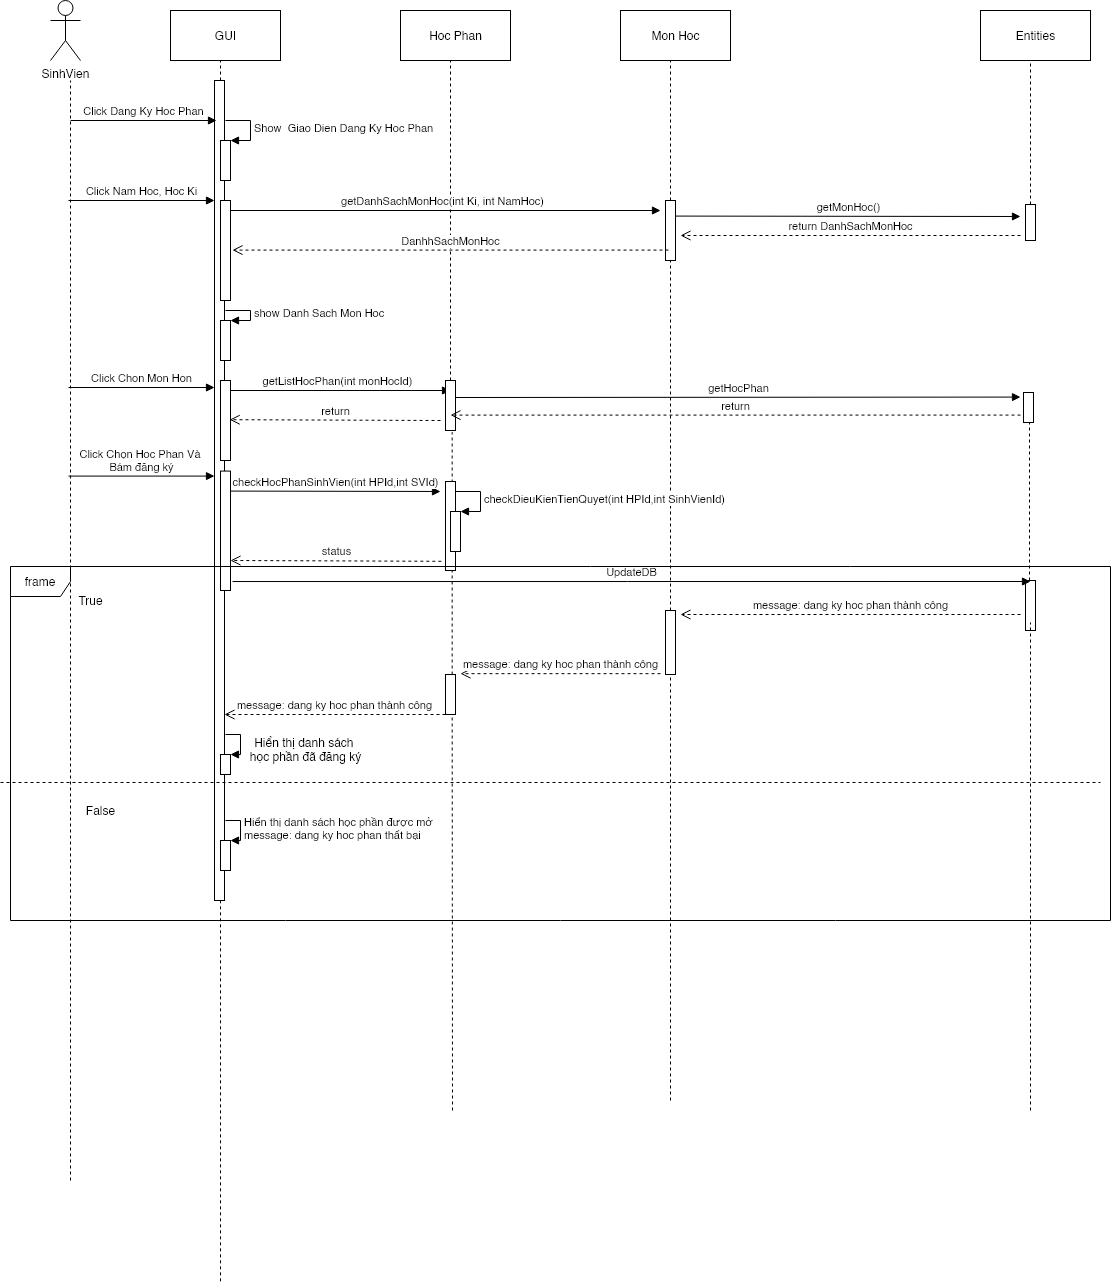

The diagram above was exported from draw.io. Its source (the exported page's mxGraphModel, read from the mxfile embedded in the PNG):
<mxGraphModel dx="1422" dy="846" grid="1" gridSize="10" guides="1" tooltips="1" connect="1" arrows="1" fold="1" page="1" pageScale="1" pageWidth="2000" pageHeight="10000" math="0" shadow="0">
  <root>
    <mxCell id="0" />
    <mxCell id="1" parent="0" />
    <mxCell id="Ui5-NYZoPCU83a_G70fa-14" value="SinhVien" style="shape=umlActor;verticalLabelPosition=bottom;verticalAlign=top;html=1;outlineConnect=0;" parent="1" vertex="1">
      <mxGeometry x="80" y="40" width="30" height="60" as="geometry" />
    </mxCell>
    <mxCell id="Ui5-NYZoPCU83a_G70fa-15" value="" style="endArrow=none;dashed=1;html=1;" parent="1" edge="1">
      <mxGeometry width="50" height="50" relative="1" as="geometry">
        <mxPoint x="100" y="1220" as="sourcePoint" />
        <mxPoint x="100" y="120" as="targetPoint" />
      </mxGeometry>
    </mxCell>
    <mxCell id="Ui5-NYZoPCU83a_G70fa-17" value="GUI" style="html=1;" parent="1" vertex="1">
      <mxGeometry x="200" y="50" width="110" height="50" as="geometry" />
    </mxCell>
    <mxCell id="Ui5-NYZoPCU83a_G70fa-18" value="" style="endArrow=none;dashed=1;html=1;" parent="1" source="Ui5-NYZoPCU83a_G70fa-28" edge="1">
      <mxGeometry width="50" height="50" relative="1" as="geometry">
        <mxPoint x="250" y="610" as="sourcePoint" />
        <mxPoint x="250" y="100" as="targetPoint" />
      </mxGeometry>
    </mxCell>
    <mxCell id="Ui5-NYZoPCU83a_G70fa-20" value="Hoc Phan" style="html=1;" parent="1" vertex="1">
      <mxGeometry x="430" y="50" width="110" height="50" as="geometry" />
    </mxCell>
    <mxCell id="Ui5-NYZoPCU83a_G70fa-21" value="" style="endArrow=none;dashed=1;html=1;" parent="1" source="Ui5-NYZoPCU83a_G70fa-55" edge="1">
      <mxGeometry width="50" height="50" relative="1" as="geometry">
        <mxPoint x="480" y="610" as="sourcePoint" />
        <mxPoint x="480" y="100" as="targetPoint" />
      </mxGeometry>
    </mxCell>
    <mxCell id="Ui5-NYZoPCU83a_G70fa-22" value="Mon Hoc" style="html=1;" parent="1" vertex="1">
      <mxGeometry x="650" y="50" width="110" height="50" as="geometry" />
    </mxCell>
    <mxCell id="Ui5-NYZoPCU83a_G70fa-23" value="" style="endArrow=none;dashed=1;html=1;" parent="1" source="Ui5-NYZoPCU83a_G70fa-41" edge="1">
      <mxGeometry width="50" height="50" relative="1" as="geometry">
        <mxPoint x="700" y="610" as="sourcePoint" />
        <mxPoint x="700" y="100" as="targetPoint" />
      </mxGeometry>
    </mxCell>
    <mxCell id="Ui5-NYZoPCU83a_G70fa-26" value="Entities" style="html=1;" parent="1" vertex="1">
      <mxGeometry x="1010" y="50" width="110" height="50" as="geometry" />
    </mxCell>
    <mxCell id="Ui5-NYZoPCU83a_G70fa-27" value="" style="endArrow=none;dashed=1;html=1;" parent="1" source="Ui5-NYZoPCU83a_G70fa-73" edge="1">
      <mxGeometry width="50" height="50" relative="1" as="geometry">
        <mxPoint x="1060" y="610" as="sourcePoint" />
        <mxPoint x="1060" y="100" as="targetPoint" />
      </mxGeometry>
    </mxCell>
    <mxCell id="Ui5-NYZoPCU83a_G70fa-28" value="" style="html=1;points=[];perimeter=orthogonalPerimeter;" parent="1" vertex="1">
      <mxGeometry x="244" y="120" width="10" height="820" as="geometry" />
    </mxCell>
    <mxCell id="Ui5-NYZoPCU83a_G70fa-29" value="" style="endArrow=none;dashed=1;html=1;" parent="1" target="Ui5-NYZoPCU83a_G70fa-28" edge="1">
      <mxGeometry width="50" height="50" relative="1" as="geometry">
        <mxPoint x="250" y="1320.8333333333333" as="sourcePoint" />
        <mxPoint x="250" y="100" as="targetPoint" />
      </mxGeometry>
    </mxCell>
    <mxCell id="Ui5-NYZoPCU83a_G70fa-33" value="Click Dang Ky Hoc Phan" style="html=1;verticalAlign=bottom;endArrow=block;" parent="1" edge="1">
      <mxGeometry width="80" relative="1" as="geometry">
        <mxPoint x="100" y="160" as="sourcePoint" />
        <mxPoint x="246" y="160" as="targetPoint" />
      </mxGeometry>
    </mxCell>
    <mxCell id="Ui5-NYZoPCU83a_G70fa-34" value="" style="html=1;points=[];perimeter=orthogonalPerimeter;" parent="1" vertex="1">
      <mxGeometry x="250" y="180" width="10" height="40" as="geometry" />
    </mxCell>
    <mxCell id="Ui5-NYZoPCU83a_G70fa-35" value="Show&amp;nbsp; Giao Dien Dang Ky Hoc Phan" style="edgeStyle=orthogonalEdgeStyle;html=1;align=left;spacingLeft=2;endArrow=block;rounded=0;entryX=1;entryY=0;" parent="1" target="Ui5-NYZoPCU83a_G70fa-34" edge="1">
      <mxGeometry relative="1" as="geometry">
        <mxPoint x="255" y="160" as="sourcePoint" />
        <Array as="points">
          <mxPoint x="280" y="160" />
        </Array>
      </mxGeometry>
    </mxCell>
    <mxCell id="Ui5-NYZoPCU83a_G70fa-36" value="Click Nam Hoc, Hoc Ki" style="html=1;verticalAlign=bottom;endArrow=block;" parent="1" edge="1">
      <mxGeometry width="80" relative="1" as="geometry">
        <mxPoint x="98" y="240" as="sourcePoint" />
        <mxPoint x="244" y="240" as="targetPoint" />
      </mxGeometry>
    </mxCell>
    <mxCell id="Ui5-NYZoPCU83a_G70fa-37" value="getDanhSachMonHoc(int Ki, int NamHoc)" style="html=1;verticalAlign=bottom;endArrow=block;" parent="1" edge="1">
      <mxGeometry width="80" relative="1" as="geometry">
        <mxPoint x="254" y="250" as="sourcePoint" />
        <mxPoint x="690" y="250" as="targetPoint" />
      </mxGeometry>
    </mxCell>
    <mxCell id="Ui5-NYZoPCU83a_G70fa-38" value="" style="html=1;points=[];perimeter=orthogonalPerimeter;" parent="1" vertex="1">
      <mxGeometry x="250" y="240" width="10" height="100" as="geometry" />
    </mxCell>
    <mxCell id="Ui5-NYZoPCU83a_G70fa-41" value="" style="html=1;points=[];perimeter=orthogonalPerimeter;" parent="1" vertex="1">
      <mxGeometry x="695" y="240" width="10" height="60" as="geometry" />
    </mxCell>
    <mxCell id="Ui5-NYZoPCU83a_G70fa-42" value="" style="endArrow=none;dashed=1;html=1;" parent="1" source="Ui5-NYZoPCU83a_G70fa-98" target="Ui5-NYZoPCU83a_G70fa-41" edge="1">
      <mxGeometry width="50" height="50" relative="1" as="geometry">
        <mxPoint x="700" y="1170" as="sourcePoint" />
        <mxPoint x="700" y="100" as="targetPoint" />
      </mxGeometry>
    </mxCell>
    <mxCell id="Ui5-NYZoPCU83a_G70fa-48" value="DanhhSachMonHoc" style="html=1;verticalAlign=bottom;endArrow=open;dashed=1;endSize=8;entryX=1;entryY=0.833;entryDx=0;entryDy=0;entryPerimeter=0;" parent="1" edge="1">
      <mxGeometry relative="1" as="geometry">
        <mxPoint x="698" y="289.58" as="sourcePoint" />
        <mxPoint x="262" y="289.5800000000001" as="targetPoint" />
      </mxGeometry>
    </mxCell>
    <mxCell id="Ui5-NYZoPCU83a_G70fa-50" value="" style="html=1;points=[];perimeter=orthogonalPerimeter;" parent="1" vertex="1">
      <mxGeometry x="250" y="360" width="10" height="40" as="geometry" />
    </mxCell>
    <mxCell id="Ui5-NYZoPCU83a_G70fa-51" value="show Danh Sach Mon Hoc" style="edgeStyle=orthogonalEdgeStyle;html=1;align=left;spacingLeft=2;endArrow=block;rounded=0;entryX=1;entryY=0;" parent="1" target="Ui5-NYZoPCU83a_G70fa-50" edge="1">
      <mxGeometry relative="1" as="geometry">
        <mxPoint x="255" y="350" as="sourcePoint" />
        <Array as="points">
          <mxPoint x="280" y="350" />
        </Array>
      </mxGeometry>
    </mxCell>
    <mxCell id="Ui5-NYZoPCU83a_G70fa-52" value="Click Chon Mon Hon" style="html=1;verticalAlign=bottom;endArrow=block;" parent="1" edge="1">
      <mxGeometry width="80" relative="1" as="geometry">
        <mxPoint x="98" y="427" as="sourcePoint" />
        <mxPoint x="244" y="427" as="targetPoint" />
      </mxGeometry>
    </mxCell>
    <mxCell id="Ui5-NYZoPCU83a_G70fa-53" value="getListHocPhan(int monHocId)" style="html=1;verticalAlign=bottom;endArrow=block;" parent="1" edge="1">
      <mxGeometry width="80" relative="1" as="geometry">
        <mxPoint x="254" y="430" as="sourcePoint" />
        <mxPoint x="480" y="430" as="targetPoint" />
      </mxGeometry>
    </mxCell>
    <mxCell id="Ui5-NYZoPCU83a_G70fa-54" value="" style="html=1;points=[];perimeter=orthogonalPerimeter;" parent="1" vertex="1">
      <mxGeometry x="250" y="420" width="10" height="80" as="geometry" />
    </mxCell>
    <mxCell id="Ui5-NYZoPCU83a_G70fa-55" value="" style="html=1;points=[];perimeter=orthogonalPerimeter;" parent="1" vertex="1">
      <mxGeometry x="475" y="420" width="10" height="50" as="geometry" />
    </mxCell>
    <mxCell id="Ui5-NYZoPCU83a_G70fa-57" value="return" style="html=1;verticalAlign=bottom;endArrow=open;dashed=1;endSize=8;entryX=0.917;entryY=0.49;entryDx=0;entryDy=0;entryPerimeter=0;" parent="1" target="Ui5-NYZoPCU83a_G70fa-54" edge="1">
      <mxGeometry relative="1" as="geometry">
        <mxPoint x="470" y="460.00000000000006" as="sourcePoint" />
        <mxPoint x="390" y="460.00000000000006" as="targetPoint" />
      </mxGeometry>
    </mxCell>
    <mxCell id="Ui5-NYZoPCU83a_G70fa-63" value="" style="html=1;points=[];perimeter=orthogonalPerimeter;" parent="1" vertex="1">
      <mxGeometry x="1053" y="431.99999999999994" width="10" height="30" as="geometry" />
    </mxCell>
    <mxCell id="Ui5-NYZoPCU83a_G70fa-64" value="getHocPhan" style="html=1;verticalAlign=bottom;endArrow=block;" parent="1" edge="1">
      <mxGeometry width="80" relative="1" as="geometry">
        <mxPoint x="485" y="437.00000000000006" as="sourcePoint" />
        <mxPoint x="1050" y="436.58" as="targetPoint" />
      </mxGeometry>
    </mxCell>
    <mxCell id="Ui5-NYZoPCU83a_G70fa-65" value="return" style="html=1;verticalAlign=bottom;endArrow=open;dashed=1;endSize=8;exitX=-0.3;exitY=0.753;exitDx=0;exitDy=0;exitPerimeter=0;entryX=0.5;entryY=0.692;entryDx=0;entryDy=0;entryPerimeter=0;" parent="1" source="Ui5-NYZoPCU83a_G70fa-63" target="Ui5-NYZoPCU83a_G70fa-55" edge="1">
      <mxGeometry relative="1" as="geometry">
        <mxPoint x="1045" y="455.1699999999999" as="sourcePoint" />
        <mxPoint x="490" y="454.58" as="targetPoint" />
      </mxGeometry>
    </mxCell>
    <mxCell id="Ui5-NYZoPCU83a_G70fa-66" value="" style="html=1;points=[];perimeter=orthogonalPerimeter;" parent="1" vertex="1">
      <mxGeometry x="250" y="510.58" width="10" height="119.42" as="geometry" />
    </mxCell>
    <mxCell id="Ui5-NYZoPCU83a_G70fa-67" value="Click Chọn Hoc Phan Và &lt;br&gt;Bám đăng ký" style="html=1;verticalAlign=bottom;endArrow=block;" parent="1" edge="1">
      <mxGeometry width="80" relative="1" as="geometry">
        <mxPoint x="98" y="515.5800000000002" as="sourcePoint" />
        <mxPoint x="244" y="515.5800000000002" as="targetPoint" />
      </mxGeometry>
    </mxCell>
    <mxCell id="Ui5-NYZoPCU83a_G70fa-68" value="checkHocPhanSinhVien(int HPId,int SVId)" style="html=1;verticalAlign=bottom;endArrow=block;" parent="1" edge="1">
      <mxGeometry width="80" relative="1" as="geometry">
        <mxPoint x="260" y="530.58" as="sourcePoint" />
        <mxPoint x="470" y="531" as="targetPoint" />
      </mxGeometry>
    </mxCell>
    <mxCell id="Ui5-NYZoPCU83a_G70fa-70" value="" style="endArrow=none;dashed=1;html=1;entryX=0.667;entryY=1.033;entryDx=0;entryDy=0;entryPerimeter=0;" parent="1" source="Ui5-NYZoPCU83a_G70fa-94" target="Ui5-NYZoPCU83a_G70fa-55" edge="1">
      <mxGeometry width="50" height="50" relative="1" as="geometry">
        <mxPoint x="480" y="1150" as="sourcePoint" />
        <mxPoint x="480" y="570.5799999999999" as="targetPoint" />
      </mxGeometry>
    </mxCell>
    <mxCell id="Ui5-NYZoPCU83a_G70fa-72" value="" style="endArrow=none;dashed=1;html=1;entryX=0.6;entryY=1;entryDx=0;entryDy=0;entryPerimeter=0;" parent="1" source="Ui5-NYZoPCU83a_G70fa-91" target="Ui5-NYZoPCU83a_G70fa-63" edge="1">
      <mxGeometry width="50" height="50" relative="1" as="geometry">
        <mxPoint x="1060" y="1110" as="sourcePoint" />
        <mxPoint x="1058" y="560.5799999999999" as="targetPoint" />
      </mxGeometry>
    </mxCell>
    <mxCell id="Ui5-NYZoPCU83a_G70fa-73" value="" style="html=1;points=[];perimeter=orthogonalPerimeter;" parent="1" vertex="1">
      <mxGeometry x="1055" y="244" width="10" height="36" as="geometry" />
    </mxCell>
    <mxCell id="Ui5-NYZoPCU83a_G70fa-75" value="getMonHoc()" style="html=1;verticalAlign=bottom;endArrow=block;" parent="1" edge="1">
      <mxGeometry width="80" relative="1" as="geometry">
        <mxPoint x="705" y="255.57999999999998" as="sourcePoint" />
        <mxPoint x="1050" y="256" as="targetPoint" />
      </mxGeometry>
    </mxCell>
    <mxCell id="Ui5-NYZoPCU83a_G70fa-77" value="return DanhSachMonHoc" style="html=1;verticalAlign=bottom;endArrow=open;dashed=1;endSize=8;" parent="1" edge="1">
      <mxGeometry relative="1" as="geometry">
        <mxPoint x="1050" y="275" as="sourcePoint" />
        <mxPoint x="710" y="275" as="targetPoint" />
      </mxGeometry>
    </mxCell>
    <mxCell id="Ui5-NYZoPCU83a_G70fa-81" value="" style="html=1;points=[];perimeter=orthogonalPerimeter;" parent="1" vertex="1">
      <mxGeometry x="475" y="521" width="10" height="89" as="geometry" />
    </mxCell>
    <mxCell id="Ui5-NYZoPCU83a_G70fa-82" value="" style="html=1;points=[];perimeter=orthogonalPerimeter;" parent="1" vertex="1">
      <mxGeometry x="480" y="551" width="10" height="40" as="geometry" />
    </mxCell>
    <mxCell id="Ui5-NYZoPCU83a_G70fa-83" value="checkDieuKienTienQuyet(int HPId,int SinhVienId)" style="edgeStyle=orthogonalEdgeStyle;html=1;align=left;spacingLeft=2;endArrow=block;rounded=0;entryX=1;entryY=0;" parent="1" target="Ui5-NYZoPCU83a_G70fa-82" edge="1">
      <mxGeometry relative="1" as="geometry">
        <mxPoint x="485" y="531" as="sourcePoint" />
        <Array as="points">
          <mxPoint x="510" y="531" />
        </Array>
      </mxGeometry>
    </mxCell>
    <mxCell id="Ui5-NYZoPCU83a_G70fa-85" value="True" style="text;html=1;align=center;verticalAlign=middle;resizable=0;points=[];autosize=1;" parent="1" vertex="1">
      <mxGeometry x="100" y="630" width="40" height="20" as="geometry" />
    </mxCell>
    <mxCell id="Ui5-NYZoPCU83a_G70fa-86" value="False" style="text;html=1;align=center;verticalAlign=middle;resizable=0;points=[];autosize=1;" parent="1" vertex="1">
      <mxGeometry x="110" y="840" width="40" height="20" as="geometry" />
    </mxCell>
    <mxCell id="Ui5-NYZoPCU83a_G70fa-88" value="" style="endArrow=none;dashed=1;html=1;" parent="1" edge="1">
      <mxGeometry width="50" height="50" relative="1" as="geometry">
        <mxPoint x="30" y="822" as="sourcePoint" />
        <mxPoint x="1130" y="822" as="targetPoint" />
      </mxGeometry>
    </mxCell>
    <mxCell id="Ui5-NYZoPCU83a_G70fa-89" value="" style="html=1;points=[];perimeter=orthogonalPerimeter;" parent="1" vertex="1">
      <mxGeometry x="250" y="794" width="10" height="20" as="geometry" />
    </mxCell>
    <mxCell id="Ui5-NYZoPCU83a_G70fa-90" value="" style="edgeStyle=orthogonalEdgeStyle;html=1;align=left;spacingLeft=2;endArrow=block;rounded=0;entryX=1;entryY=0;" parent="1" target="Ui5-NYZoPCU83a_G70fa-89" edge="1">
      <mxGeometry relative="1" as="geometry">
        <mxPoint x="255" y="774" as="sourcePoint" />
        <Array as="points">
          <mxPoint x="270" y="774" />
          <mxPoint x="270" y="794" />
        </Array>
      </mxGeometry>
    </mxCell>
    <mxCell id="Ui5-NYZoPCU83a_G70fa-91" value="" style="html=1;points=[];perimeter=orthogonalPerimeter;" parent="1" vertex="1">
      <mxGeometry x="1055" y="620" width="10" height="50" as="geometry" />
    </mxCell>
    <mxCell id="Ui5-NYZoPCU83a_G70fa-92" value="" style="endArrow=none;dashed=1;html=1;" parent="1" edge="1">
      <mxGeometry width="50" height="50" relative="1" as="geometry">
        <mxPoint x="1060" y="1150" as="sourcePoint" />
        <mxPoint x="1060" y="662" as="targetPoint" />
      </mxGeometry>
    </mxCell>
    <mxCell id="Ui5-NYZoPCU83a_G70fa-93" value="message: dang ky hoc phan thành công" style="html=1;verticalAlign=bottom;endArrow=open;dashed=1;endSize=8;" parent="1" edge="1">
      <mxGeometry relative="1" as="geometry">
        <mxPoint x="1050" y="654" as="sourcePoint" />
        <mxPoint x="710" y="654" as="targetPoint" />
      </mxGeometry>
    </mxCell>
    <mxCell id="Ui5-NYZoPCU83a_G70fa-95" value="message: dang ky hoc phan thành công" style="html=1;verticalAlign=bottom;endArrow=open;dashed=1;endSize=8;" parent="1" edge="1">
      <mxGeometry relative="1" as="geometry">
        <mxPoint x="690" y="713.17" as="sourcePoint" />
        <mxPoint x="490" y="713.17" as="targetPoint" />
      </mxGeometry>
    </mxCell>
    <mxCell id="Ui5-NYZoPCU83a_G70fa-94" value="" style="html=1;points=[];perimeter=orthogonalPerimeter;" parent="1" vertex="1">
      <mxGeometry x="475" y="714" width="10" height="40" as="geometry" />
    </mxCell>
    <mxCell id="Ui5-NYZoPCU83a_G70fa-96" value="" style="endArrow=none;dashed=1;html=1;entryX=0.667;entryY=1.033;entryDx=0;entryDy=0;entryPerimeter=0;" parent="1" target="Ui5-NYZoPCU83a_G70fa-94" edge="1">
      <mxGeometry width="50" height="50" relative="1" as="geometry">
        <mxPoint x="482" y="1150" as="sourcePoint" />
        <mxPoint x="481.6700000000001" y="495.6500000000001" as="targetPoint" />
      </mxGeometry>
    </mxCell>
    <mxCell id="Ui5-NYZoPCU83a_G70fa-98" value="" style="html=1;points=[];perimeter=orthogonalPerimeter;" parent="1" vertex="1">
      <mxGeometry x="695" y="650" width="10" height="64" as="geometry" />
    </mxCell>
    <mxCell id="Ui5-NYZoPCU83a_G70fa-99" value="" style="endArrow=none;dashed=1;html=1;" parent="1" target="Ui5-NYZoPCU83a_G70fa-98" edge="1">
      <mxGeometry width="50" height="50" relative="1" as="geometry">
        <mxPoint x="700" y="1140" as="sourcePoint" />
        <mxPoint x="700" y="324" as="targetPoint" />
      </mxGeometry>
    </mxCell>
    <mxCell id="Ui5-NYZoPCU83a_G70fa-100" value="message: dang ky hoc phan thành công" style="html=1;verticalAlign=bottom;endArrow=open;dashed=1;endSize=8;" parent="1" edge="1">
      <mxGeometry relative="1" as="geometry">
        <mxPoint x="475" y="754.0000000000001" as="sourcePoint" />
        <mxPoint x="254" y="754" as="targetPoint" />
      </mxGeometry>
    </mxCell>
    <mxCell id="Ui5-NYZoPCU83a_G70fa-102" value="Hiển thị danh sách &lt;br&gt;học phần đã đăng ký" style="text;html=1;align=center;verticalAlign=middle;resizable=0;points=[];autosize=1;" parent="1" vertex="1">
      <mxGeometry x="270" y="774" width="130" height="30" as="geometry" />
    </mxCell>
    <mxCell id="Ui5-NYZoPCU83a_G70fa-116" value="" style="html=1;points=[];perimeter=orthogonalPerimeter;" parent="1" vertex="1">
      <mxGeometry x="250" y="880" width="10" height="30" as="geometry" />
    </mxCell>
    <mxCell id="Ui5-NYZoPCU83a_G70fa-117" value="Hiển thị danh sách học phần được mở&lt;br&gt;&lt;span style=&quot;text-align: center&quot;&gt;message: dang ky hoc phan thất bại&lt;/span&gt;" style="edgeStyle=orthogonalEdgeStyle;html=1;align=left;spacingLeft=2;endArrow=block;rounded=0;entryX=1;entryY=0;" parent="1" target="Ui5-NYZoPCU83a_G70fa-116" edge="1">
      <mxGeometry relative="1" as="geometry">
        <mxPoint x="255" y="860" as="sourcePoint" />
        <Array as="points">
          <mxPoint x="270" y="860" />
          <mxPoint x="270" y="880" />
        </Array>
      </mxGeometry>
    </mxCell>
    <mxCell id="JpvSmPBEfa1ZY1gaBn5J-3" value="UpdateDB" style="html=1;verticalAlign=bottom;endArrow=block;exitX=1.2;exitY=0.925;exitDx=0;exitDy=0;exitPerimeter=0;" edge="1" parent="1" source="Ui5-NYZoPCU83a_G70fa-66">
      <mxGeometry width="80" relative="1" as="geometry">
        <mxPoint x="490" y="622" as="sourcePoint" />
        <mxPoint x="1060" y="621" as="targetPoint" />
      </mxGeometry>
    </mxCell>
    <mxCell id="JpvSmPBEfa1ZY1gaBn5J-5" value="status" style="html=1;verticalAlign=bottom;endArrow=open;dashed=1;endSize=8;entryX=0.917;entryY=0.49;entryDx=0;entryDy=0;entryPerimeter=0;" edge="1" parent="1">
      <mxGeometry relative="1" as="geometry">
        <mxPoint x="470.83" y="600.8" as="sourcePoint" />
        <mxPoint x="260.00000000000006" y="600" as="targetPoint" />
      </mxGeometry>
    </mxCell>
    <mxCell id="JpvSmPBEfa1ZY1gaBn5J-9" value="frame" style="shape=umlFrame;whiteSpace=wrap;html=1;" vertex="1" parent="1">
      <mxGeometry x="40" y="606" width="1100" height="354" as="geometry" />
    </mxCell>
  </root>
</mxGraphModel>